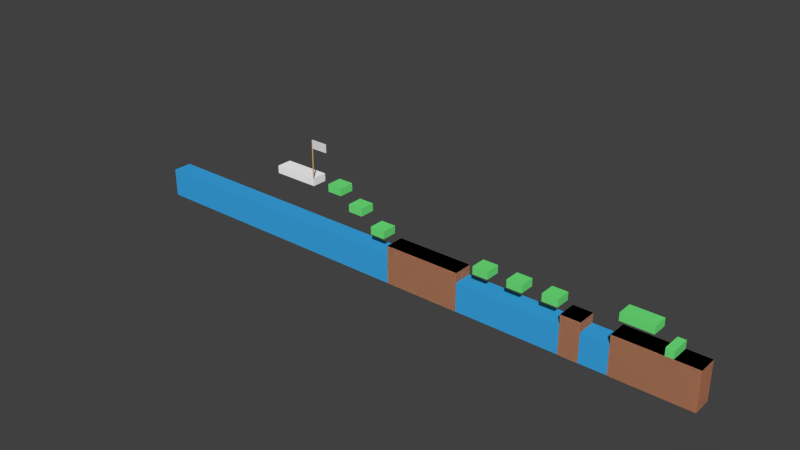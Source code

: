 # Source: level_final.blend  (saved by Blender 2.75.0; exported with 4.5.12 LTS)
import bpy
from mathutils import Matrix  # noqa: F401  (used for matrix-valued properties, if any)

bpy.ops.wm.read_factory_settings(use_empty=True)
scene = bpy.context.scene
scene.name = 'Scene'

# ---- collections
col_collection_1 = bpy.data.collections.new('Collection 1'); scene.collection.children.link(col_collection_1)

# ---- materials (node trees are filled in below, after node groups)
mat_material_002 = bpy.data.materials.new('Material.002')
mat_material_002.alpha_threshold = 0.0
mat_material_002.use_transparent_shadow = False
mat_material_002.roughness = 0.5
mat_pole = bpy.data.materials.new('Pole')
mat_pole.alpha_threshold = 0.0
mat_pole.use_transparent_shadow = False
mat_pole.diffuse_color = (0.8, 0.4543, 0.1793, 1.0)
mat_pole.roughness = 0.5
mat_pole.specular_intensity = 0.0
mat_platform = bpy.data.materials.new('Platform')
mat_platform.alpha_threshold = 0.0
mat_platform.use_transparent_shadow = False
mat_platform.diffuse_color = (0.1625, 0.8, 0.2058, 1.0)
mat_platform.specular_color = (0.06902, 1.0, 0.2268)
mat_platform.roughness = 0.5
mat_platform.specular_intensity = 0.0
mat_water = bpy.data.materials.new('Water')
mat_water.alpha_threshold = 0.0
mat_water.use_transparent_shadow = False
mat_water.diffuse_color = (0.04274, 0.3904, 0.8, 1.0)
mat_water.specular_color = (0.0742, 0.404, 1.0)
mat_water.roughness = 0.5
mat_water.specular_intensity = 0.0
mat_ground = bpy.data.materials.new('Ground')
mat_ground.alpha_threshold = 0.0
mat_ground.use_transparent_shadow = False
mat_ground.diffuse_color = (0.8, 0.3707, 0.2039, 1.0)
mat_ground.roughness = 0.5
mat_ground.specular_intensity = 0.0
mat_finish = bpy.data.materials.new('Finish')
mat_finish.alpha_threshold = 0.0
mat_finish.use_transparent_shadow = False
mat_finish.diffuse_color = (1.0, 1.0, 1.0, 1.0)
mat_finish.specular_color = (0.06902, 1.0, 0.2268)
mat_finish.roughness = 0.5
mat_finish.specular_intensity = 0.0

# ---- material node trees

# ---- world
world_world = bpy.data.worlds.new('World'); scene.world = world_world
world_world.color = (0.05088, 0.05088, 0.05088)
world_world.use_sun_shadow = False
world_world.sun_shadow_jitter_overblur = 0.0
world_world.cycles.sampling_method = 'MANUAL'
world_world.cycles.sample_map_resolution = 256

# ---- meshes
me_cube_012 = bpy.data.meshes.new('Cube.012')
me_cube_012.from_pydata([(-1.0, -1.0, -1.0), (-1.0, -1.0, 1.0), (-1.0, 1.0, -1.0), (-1.0, 1.0, 1.0), (1.0, -1.0, -1.0), (1.0, -1.0, 1.0), (1.0, 1.0, -1.0), (1.0, 1.0, 1.0)], [], [(1, 3, 2, 0), (3, 7, 6, 2), (7, 5, 4, 6), (5, 1, 0, 4), (0, 2, 6, 4), (5, 7, 3, 1)])
_uv = me_cube_012.uv_layers.new(name='UVMap')
_uv.uv.foreach_set('vector', [0.3331, 0.6669, 0.0001998, 0.6669, 0.0001998, 0.9998, 0.3331, 0.9998, 0.6665, 0.3335, 0.3335, 0.3335, 0.3335, 0.6665, 0.6665, 0.6665, 0.0001998, 0.3335, 0.3331, 0.3335, 0.3331, 0.6665, 0.0001998, 0.6665, 0.6669, 0.0001998, 0.9998, 0.0001998, 0.9998, 0.3331, 0.6669, 0.3331, 0.3331, 0.3331, 0.3331, 0.0001998, 0.0001998, 0.0001998, 0.0001998, 0.3331, 0.3335, 0.3331, 0.3335, 0.0001998, 0.6665, 0.0001998, 0.6665, 0.3331])
_ca = me_cube_012.color_attributes.new('Col', 'BYTE_COLOR', 'CORNER')
_ca.data.foreach_set('color', [1.0, 1.0, 1.0, 1.0, 1.0, 1.0, 1.0, 1.0, 1.0, 1.0, 1.0, 1.0, 1.0, 1.0, 1.0, 1.0, 1.0, 1.0, 1.0, 1.0, 1.0, 1.0, 1.0, 1.0, 1.0, 1.0, 1.0, 1.0, 1.0, 1.0, 1.0, 1.0, 1.0, 1.0, 1.0, 1.0, 1.0, 1.0, 1.0, 1.0, 1.0, 1.0, 1.0, 1.0, 1.0, 1.0, 1.0, 1.0, 1.0, 1.0, 1.0, 1.0, 1.0, 1.0, 1.0, 1.0, 1.0, 1.0, 1.0, 1.0, 1.0, 1.0, 1.0, 1.0, 1.0, 1.0, 1.0, 1.0, 1.0, 1.0, 1.0, 1.0, 1.0, 1.0, 1.0, 1.0, 1.0, 1.0, 1.0, 1.0, 1.0, 1.0, 1.0, 1.0, 1.0, 1.0, 1.0, 1.0, 1.0, 1.0, 1.0, 1.0, 1.0, 1.0, 1.0, 1.0])
me_cube_012.materials.append(mat_material_002)
me_cube_012.use_remesh_preserve_volume = False
me_cube_012.use_remesh_preserve_attributes = False
me_cube_012.use_mirror_vertex_groups = False
me_cube_012.update()
me_cube_011 = bpy.data.meshes.new('Cube.011')
me_cube_011.from_pydata([(-1.0, -1.0, -1.0), (-1.0, -1.0, 1.0), (-1.0, 1.0, -1.0), (-1.0, 1.0, 1.0), (1.0, -1.0, -1.0), (1.0, -1.0, 1.0), (1.0, 1.0, -1.0), (1.0, 1.0, 1.0)], [], [(1, 3, 2, 0), (3, 7, 6, 2), (7, 5, 4, 6), (5, 1, 0, 4), (0, 2, 6, 4), (5, 7, 3, 1)])
me_cube_011.materials.append(mat_pole)
me_cube_011.use_remesh_preserve_volume = False
me_cube_011.use_remesh_preserve_attributes = False
me_cube_011.use_mirror_vertex_groups = False
me_cube_011.update()
me_cube_009 = bpy.data.meshes.new('Cube.009')
me_cube_009.from_pydata([(-1.0, -1.0, -1.0), (-1.0, -1.0, 1.0), (-1.0, 1.0, -1.0), (-1.0, 1.0, 1.0), (1.0, -1.0, -1.0), (1.0, -1.0, 1.0), (1.0, 1.0, -1.0), (1.0, 1.0, 1.0)], [], [(1, 3, 2, 0), (3, 7, 6, 2), (7, 5, 4, 6), (5, 1, 0, 4), (0, 2, 6, 4), (5, 7, 3, 1)])
me_cube_009.materials.append(mat_platform)
me_cube_009.use_remesh_preserve_volume = False
me_cube_009.use_remesh_preserve_attributes = False
me_cube_009.use_mirror_vertex_groups = False
me_cube_009.update()
me_cube_006 = bpy.data.meshes.new('Cube.006')
me_cube_006.from_pydata([(-1.0, -1.0, -1.0), (-1.0, -1.0, 1.0), (-1.0, 1.0, -1.0), (-1.0, 1.0, 1.0), (1.0, -1.0, -1.0), (1.0, -1.0, 1.0), (1.0, 1.0, -1.0), (1.0, 1.0, 1.0)], [], [(1, 3, 2, 0), (3, 7, 6, 2), (7, 5, 4, 6), (5, 1, 0, 4), (0, 2, 6, 4), (5, 7, 3, 1)])
me_cube_006.materials.append(mat_water)
me_cube_006.use_remesh_preserve_volume = False
me_cube_006.use_remesh_preserve_attributes = False
me_cube_006.use_mirror_vertex_groups = False
me_cube_006.update()
me_cube_005 = bpy.data.meshes.new('Cube.005')
me_cube_005.from_pydata([(-1.0, -1.0, -1.0), (-1.0, -1.0, 1.0), (-1.0, 1.0, -1.0), (-1.0, 1.0, 1.0), (1.0, -1.0, -1.0), (1.0, -1.0, 1.0), (1.0, 1.0, -1.0), (1.0, 1.0, 1.0)], [], [(1, 3, 2, 0), (3, 7, 6, 2), (7, 5, 4, 6), (5, 1, 0, 4), (0, 2, 6, 4), (5, 7, 3, 1)])
me_cube_005.materials.append(mat_water)
me_cube_005.use_remesh_preserve_volume = False
me_cube_005.use_remesh_preserve_attributes = False
me_cube_005.use_mirror_vertex_groups = False
me_cube_005.update()
me_cube = bpy.data.meshes.new('Cube')
me_cube.from_pydata([(-1.0, -1.0, -1.0), (-1.0, -1.0, 1.0), (-1.0, 1.0, -1.0), (-1.0, 1.0, 1.0), (1.0, -1.0, -1.0), (1.0, -1.0, 1.0), (1.0, 1.0, -1.0), (1.0, 1.0, 1.0)], [], [(1, 3, 2, 0), (3, 7, 6, 2), (7, 5, 4, 6), (5, 1, 0, 4), (0, 2, 6, 4), (5, 7, 3, 1)])
me_cube.materials.append(mat_platform)
me_cube.use_remesh_preserve_volume = False
me_cube.use_remesh_preserve_attributes = False
me_cube.use_mirror_vertex_groups = False
me_cube.update()
me_cube_002 = bpy.data.meshes.new('Cube.002')
me_cube_002.from_pydata([(-1.0, -1.0, -1.0), (-1.0, -1.0, 1.0), (-1.0, 1.0, -1.0), (-1.0, 1.0, 1.0), (1.0, -1.0, -1.0), (1.0, -1.0, 1.0), (1.0, 1.0, -1.0), (1.0, 1.0, 1.0)], [], [(1, 3, 2, 0), (3, 7, 6, 2), (7, 5, 4, 6), (5, 1, 0, 4), (0, 2, 6, 4), (5, 7, 3, 1)])
me_cube_002.materials.append(mat_platform)
me_cube_002.use_remesh_preserve_volume = False
me_cube_002.use_remesh_preserve_attributes = False
me_cube_002.use_mirror_vertex_groups = False
me_cube_002.update()
me_cube_001 = bpy.data.meshes.new('Cube.001')
me_cube_001.from_pydata([(-1.0, -1.0, -1.0), (-1.0, -1.0, 1.0), (-1.0, 1.0, -1.0), (-1.0, 1.0, 1.0), (1.0, -1.0, -1.0), (1.0, -1.0, 1.0), (1.0, 1.0, -1.0), (1.0, 1.0, 1.0), (-1.0, -1.0, -1.0), (-1.0, -1.0, 1.0), (-1.0, 1.0, -1.0), (-1.0, 1.0, 1.0), (1.0, -1.0, -1.0), (1.0, -1.0, 1.0), (1.0, 1.0, -1.0), (1.0, 1.0, 1.0)], [], [(1, 0, 2, 3), (3, 2, 6, 7), (7, 6, 4, 5), (5, 4, 0, 1), (0, 4, 6, 2), (5, 1, 3, 7), (9, 11, 10, 8), (15, 13, 12, 14), (13, 9, 8, 12), (8, 10, 14, 12), (13, 15, 11, 9)])
me_cube_001.materials.append(mat_ground)
me_cube_001.use_remesh_preserve_volume = False
me_cube_001.use_remesh_preserve_attributes = False
me_cube_001.use_mirror_vertex_groups = False
me_cube_001.update()
me_cube_004 = bpy.data.meshes.new('Cube.004')
me_cube_004.from_pydata([(-1.0, -1.0, -1.0), (-1.0, -1.0, 1.0), (-1.0, 1.0, -1.0), (-1.0, 1.0, 1.0), (1.0, -1.0, -1.0), (1.0, -1.0, 1.0), (1.0, 1.0, -1.0), (1.0, 1.0, 1.0), (-1.0, -1.0, -1.0), (-1.0, -1.0, 1.0), (-1.0, 1.0, -1.0), (-1.0, 1.0, 1.0), (1.0, -1.0, -1.0), (1.0, -1.0, 1.0), (1.0, 1.0, -1.0), (1.0, 1.0, 1.0)], [], [(1, 0, 2, 3), (3, 2, 6, 7), (7, 6, 4, 5), (5, 4, 0, 1), (0, 4, 6, 2), (5, 1, 3, 7), (9, 11, 10, 8), (15, 13, 12, 14), (13, 9, 8, 12), (8, 10, 14, 12), (13, 15, 11, 9)])
me_cube_004.materials.append(mat_ground)
me_cube_004.use_remesh_preserve_volume = False
me_cube_004.use_remesh_preserve_attributes = False
me_cube_004.use_mirror_vertex_groups = False
me_cube_004.update()
me_cube_007 = bpy.data.meshes.new('Cube.007')
me_cube_007.from_pydata([(-1.0, -1.0, -1.0), (-1.0, -1.0, 1.0), (-1.0, 1.0, -1.0), (-1.0, 1.0, 1.0), (1.0, -1.0, -1.0), (1.0, -1.0, 1.0), (1.0, 1.0, -1.0), (1.0, 1.0, 1.0)], [], [(1, 3, 2, 0), (3, 7, 6, 2), (7, 5, 4, 6), (5, 1, 0, 4), (0, 2, 6, 4), (5, 7, 3, 1)])
me_cube_007.materials.append(mat_platform)
me_cube_007.use_remesh_preserve_volume = False
me_cube_007.use_remesh_preserve_attributes = False
me_cube_007.use_mirror_vertex_groups = False
me_cube_007.update()
me_cube_008 = bpy.data.meshes.new('Cube.008')
me_cube_008.from_pydata([(-1.0, -1.0, -1.0), (-1.0, -1.0, 1.0), (-1.0, 1.0, -1.0), (-1.0, 1.0, 1.0), (1.0, -1.0, -1.0), (1.0, -1.0, 1.0), (1.0, 1.0, -1.0), (1.0, 1.0, 1.0)], [], [(1, 3, 2, 0), (3, 7, 6, 2), (7, 5, 4, 6), (5, 1, 0, 4), (0, 2, 6, 4), (5, 7, 3, 1)])
me_cube_008.materials.append(mat_platform)
me_cube_008.use_remesh_preserve_volume = False
me_cube_008.use_remesh_preserve_attributes = False
me_cube_008.use_mirror_vertex_groups = False
me_cube_008.update()
me_cube_010 = bpy.data.meshes.new('Cube.010')
me_cube_010.from_pydata([(-1.0, -1.0, -1.0), (-1.0, -1.0, 1.0), (-1.0, 1.0, -1.0), (-1.0, 1.0, 1.0), (1.0, -1.0, -1.0), (1.0, -1.0, 1.0), (1.0, 1.0, -1.0), (1.0, 1.0, 1.0), (-1.0, -1.0, -1.0), (-1.0, -1.0, 1.0), (-1.0, 1.0, -1.0), (-1.0, 1.0, 1.0), (1.0, -1.0, -1.0), (1.0, -1.0, 1.0), (1.0, 1.0, -1.0), (1.0, 1.0, 1.0)], [], [(1, 0, 2, 3), (3, 2, 6, 7), (7, 6, 4, 5), (5, 4, 0, 1), (0, 4, 6, 2), (5, 1, 3, 7), (9, 11, 10, 8), (15, 13, 12, 14), (13, 9, 8, 12), (8, 10, 14, 12), (13, 15, 11, 9)])
me_cube_010.materials.append(mat_ground)
me_cube_010.use_remesh_preserve_volume = False
me_cube_010.use_remesh_preserve_attributes = False
me_cube_010.use_mirror_vertex_groups = False
me_cube_010.update()
me_cube_003 = bpy.data.meshes.new('Cube.003')
me_cube_003.from_pydata([(-1.0, -1.0, -1.0), (-1.0, -1.0, 1.0), (-1.0, 1.0, -1.0), (-1.0, 1.0, 1.0), (1.0, -1.0, -1.0), (1.0, -1.0, 1.0), (1.0, 1.0, -1.0), (1.0, 1.0, 1.0)], [], [(1, 3, 2, 0), (3, 7, 6, 2), (7, 5, 4, 6), (5, 1, 0, 4), (0, 2, 6, 4), (5, 7, 3, 1)])
_uv = me_cube_003.uv_layers.new(name='UVMap')
_uv.uv.foreach_set('vector', [0.9998, 0.0001803, 0.6668, 0.0001803, 0.6668, 0.3332, 0.9998, 0.3332, 0.6665, 0.3335, 0.3335, 0.3335, 0.3335, 0.6665, 0.6665, 0.6665, 0.0001803, 0.6665, 0.3332, 0.6665, 0.3332, 0.9995, 0.0001803, 0.9995, 0.0001803, 0.3332, 0.3332, 0.3332, 0.3332, 0.6661, 0.0001803, 0.6661, 0.6665, 0.3332, 0.6665, 0.0001803, 0.3335, 0.0001803, 0.3335, 0.3332, 0.0001803, 0.3332, 0.0001803, 0.0001803, 0.3332, 0.0001803, 0.3332, 0.3332])
me_cube_003.materials.append(mat_finish)
me_cube_003.use_remesh_preserve_volume = False
me_cube_003.use_remesh_preserve_attributes = False
me_cube_003.use_mirror_vertex_groups = False
me_cube_003.update()

# ---- objects
ob_flag_001 = bpy.data.objects.new('Flag.001', me_cube_012)
ob_flag_000 = bpy.data.objects.new('Flag.000', me_cube_011)
ob_platform_007 = bpy.data.objects.new('Platform.007', me_cube_009)
ob_platform_006 = bpy.data.objects.new('Platform.006', me_cube_009)
ob_platform_005 = bpy.data.objects.new('Platform.005', me_cube_009)
ob_water_002 = bpy.data.objects.new('Water.002', me_cube_006)
ob_water_000 = bpy.data.objects.new('Water.000', me_cube_005)
ob_platform_001 = bpy.data.objects.new('Platform.001', me_cube)
ob_platform_000 = bpy.data.objects.new('Platform.000', me_cube_002)
ob_ground_000 = bpy.data.objects.new('Ground.000', me_cube_001)
ob_ground_001 = bpy.data.objects.new('Ground.001', me_cube_004)
ob_water_001 = bpy.data.objects.new('Water.001', me_cube_006)
ob_platform_002 = bpy.data.objects.new('Platform.002', me_cube_007)
ob_platform_003 = bpy.data.objects.new('Platform.003', me_cube_008)
ob_platform_004 = bpy.data.objects.new('Platform.004', me_cube_009)
ob_ground_002 = bpy.data.objects.new('Ground.002', me_cube_010)
ob_finish_000 = bpy.data.objects.new('Finish.000', me_cube_003)

# ---- transforms, parenting, visibility, modifiers, constraints
ob_flag_001.location = (-979.5, -19.0, 189.1)
ob_flag_001.scale = (-21.49, 1.0, 10.95)
ob_flag_001.lineart.crease_threshold = 0.0
ob_flag_000.location = (-1002.0, -19.0, 150.0)
ob_flag_000.scale = (1.0, 1.0, 50.0)
ob_flag_000.lineart.crease_threshold = 0.0
ob_platform_007.location = (-933.0, 0.0, 90.0)
ob_platform_007.scale = (20.0, 20.0, 10.0)
ob_platform_007.lineart.crease_threshold = 0.0
ob_platform_006.location = (-868.0, 0.0, 57.0)
ob_platform_006.scale = (20.0, 20.0, 10.0)
ob_platform_006.lineart.crease_threshold = 0.0
ob_platform_005.location = (-800.0, 0.0, 20.0)
ob_platform_005.scale = (20.0, 20.0, 10.0)
ob_platform_005.lineart.crease_threshold = 0.0
ob_water_002.location = (-1143.0, 0.0, -62.0)
ob_water_002.scale = (378.0, 25.0, 37.5)
ob_water_002.lineart.crease_threshold = 0.0
ob_water_000.location = (-210.0, 0.0, -62.0)
ob_water_000.scale = (35.0, 25.0, 37.5)
ob_water_000.lineart.crease_threshold = 0.0
ob_platform_001.location = (-123.0, 0.0, 45.0)
ob_platform_001.scale = (40.0, 20.0, 10.0)
ob_platform_001.lineart.crease_threshold = 0.0
ob_platform_000.location = (-45.0, 0.0, 10.0)
ob_platform_000.rotation_euler = (0.0, -0.0, -4.712)
ob_platform_000.scale = (25.0, 10.0, 10.0)
ob_platform_000.lineart.crease_threshold = 0.0
ob_ground_000.location = (-75.0, 0.0, -50.0)
ob_ground_000.rotation_euler = (0.0, -0.0, -4.712)
ob_ground_000.scale = (25.0, 100.0, 50.0)
ob_ground_000.lineart.crease_threshold = 0.0
ob_ground_001.location = (-270.0, 0.0, -50.0)
ob_ground_001.rotation_euler = (0.0, -0.0, -4.712)
ob_ground_001.scale = (25.0, 25.0, 50.0)
ob_ground_001.lineart.crease_threshold = 0.0
ob_water_001.location = (-430.0, 0.0, -62.0)
ob_water_001.scale = (135.0, 25.0, 37.5)
ob_water_001.lineart.crease_threshold = 0.0
ob_platform_002.location = (-325.0, 0.0, 20.0)
ob_platform_002.scale = (20.0, 20.0, 10.0)
ob_platform_002.lineart.crease_threshold = 0.0
ob_platform_003.location = (-415.0, 0.0, 20.0)
ob_platform_003.scale = (20.0, 20.0, 10.0)
ob_platform_003.lineart.crease_threshold = 0.0
ob_platform_004.location = (-505.0, 0.0, 20.0)
ob_platform_004.scale = (20.0, 20.0, 10.0)
ob_platform_004.lineart.crease_threshold = 0.0
ob_ground_002.location = (-665.0, 0.0, -50.0)
ob_ground_002.rotation_euler = (0.0, -0.0, -4.712)
ob_ground_002.scale = (25.0, 100.0, 50.0)
ob_ground_002.lineart.crease_threshold = 0.0
ob_finish_000.location = (-1061.0, 0.0, 90.0)
ob_finish_000.scale = (60.0, 20.0, 10.0)
ob_finish_000.lineart.crease_threshold = 0.0

# ---- collection membership
col_collection_1.objects.link(ob_flag_001)
col_collection_1.objects.link(ob_flag_000)
col_collection_1.objects.link(ob_platform_007)
col_collection_1.objects.link(ob_platform_006)
col_collection_1.objects.link(ob_platform_005)
col_collection_1.objects.link(ob_water_002)
col_collection_1.objects.link(ob_water_000)
col_collection_1.objects.link(ob_platform_001)
col_collection_1.objects.link(ob_platform_000)
col_collection_1.objects.link(ob_ground_000)
col_collection_1.objects.link(ob_ground_001)
col_collection_1.objects.link(ob_water_001)
col_collection_1.objects.link(ob_platform_002)
col_collection_1.objects.link(ob_platform_003)
col_collection_1.objects.link(ob_platform_004)
col_collection_1.objects.link(ob_ground_002)
col_collection_1.objects.link(ob_finish_000)

# ---- scene / render settings (as saved in the file)
scene.frame_start = 1; scene.frame_end = 250; scene.frame_set(1)
scene.render.engine = 'BLENDER_EEVEE_NEXT'
scene.render.resolution_percentage = 50
scene.render.dither_intensity = 0.0
scene.cycles.use_denoising = False
scene.cycles.samples = 10
scene.cycles.sampling_pattern = 'TABULATED_SOBOL'
scene.cycles.light_sampling_threshold = 0.0
scene.cycles.use_adaptive_sampling = False
scene.cycles.use_light_tree = False
scene.cycles.blur_glossy = 0.0
scene.cycles.pixel_filter_type = 'GAUSSIAN'
scene.cycles.sample_clamp_indirect = 0.0
scene.view_settings.view_transform = 'Standard'
bpy.context.view_layer.update()

# ---- added for rendering (the .blend has no active camera and no usable light): camera, sun
cam_auto = bpy.data.cameras.new('AutoCamera')
cam_auto.lens = 50.0
cam_auto.sensor_width = 36.0
cam_auto.clip_end = 25584.5
ob_auto_camera = bpy.data.objects.new('AutoCamera', cam_auto)
scene.collection.objects.link(ob_auto_camera)
ob_auto_camera.location = (709.813, -1749.38, 1216.25)
ob_auto_camera.rotation_euler = (1.09748, -7.21219e-08, 0.694738)
scene.camera = ob_auto_camera
light_auto_sun = bpy.data.lights.new('AutoSun', 'SUN')
light_auto_sun.energy = 3.0
light_auto_sun.angle = 0.0523599
ob_auto_sun = bpy.data.objects.new('AutoSun', light_auto_sun)
scene.collection.objects.link(ob_auto_sun)
ob_auto_sun.rotation_euler = (0.872665, 0.174533, 0.523599)
bpy.context.view_layer.update()
